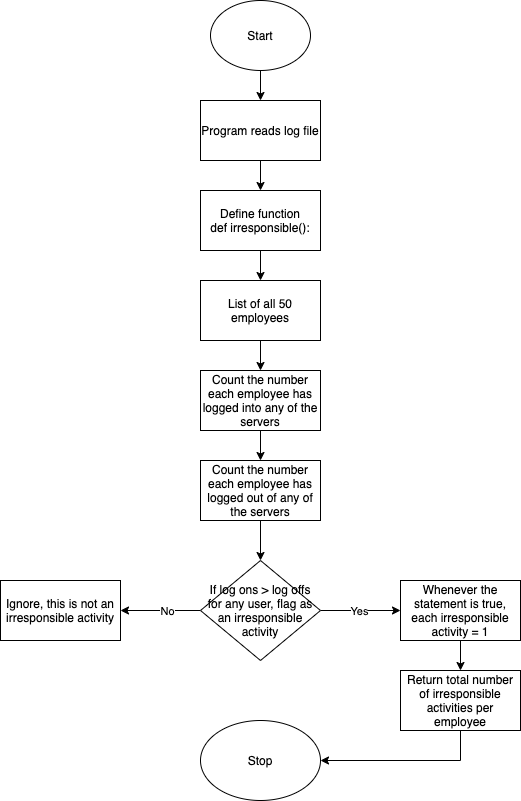

The diagram above was exported from draw.io. Its source (the exported page's mxGraphModel, read from the mxfile embedded in the PNG):
<mxGraphModel dx="1854" dy="920" grid="1" gridSize="10" guides="1" tooltips="1" connect="1" arrows="1" fold="1" page="1" pageScale="1" pageWidth="850" pageHeight="1100" math="0" shadow="0">
  <root>
    <mxCell id="0" />
    <mxCell id="1" parent="0" />
    <mxCell id="TfHPE4U7FyZPHhwVjRE5-3" value="" style="edgeStyle=orthogonalEdgeStyle;rounded=0;orthogonalLoop=1;jettySize=auto;html=1;" edge="1" parent="1" source="TfHPE4U7FyZPHhwVjRE5-1" target="TfHPE4U7FyZPHhwVjRE5-2">
      <mxGeometry relative="1" as="geometry" />
    </mxCell>
    <mxCell id="TfHPE4U7FyZPHhwVjRE5-1" value="Start" style="ellipse;whiteSpace=wrap;html=1;" vertex="1" parent="1">
      <mxGeometry x="390" y="20" width="100" height="70" as="geometry" />
    </mxCell>
    <mxCell id="TfHPE4U7FyZPHhwVjRE5-5" value="" style="edgeStyle=orthogonalEdgeStyle;rounded=0;orthogonalLoop=1;jettySize=auto;html=1;" edge="1" parent="1" source="TfHPE4U7FyZPHhwVjRE5-2" target="TfHPE4U7FyZPHhwVjRE5-4">
      <mxGeometry relative="1" as="geometry" />
    </mxCell>
    <mxCell id="TfHPE4U7FyZPHhwVjRE5-2" value="Program reads log file" style="whiteSpace=wrap;html=1;" vertex="1" parent="1">
      <mxGeometry x="380" y="120" width="120" height="60" as="geometry" />
    </mxCell>
    <mxCell id="TfHPE4U7FyZPHhwVjRE5-8" value="" style="edgeStyle=orthogonalEdgeStyle;rounded=0;orthogonalLoop=1;jettySize=auto;html=1;" edge="1" parent="1" source="TfHPE4U7FyZPHhwVjRE5-4" target="TfHPE4U7FyZPHhwVjRE5-7">
      <mxGeometry relative="1" as="geometry" />
    </mxCell>
    <mxCell id="TfHPE4U7FyZPHhwVjRE5-4" value="Define function&lt;br&gt;def irresponsible():" style="whiteSpace=wrap;html=1;" vertex="1" parent="1">
      <mxGeometry x="380" y="210" width="120" height="60" as="geometry" />
    </mxCell>
    <mxCell id="TfHPE4U7FyZPHhwVjRE5-10" value="" style="edgeStyle=orthogonalEdgeStyle;rounded=0;orthogonalLoop=1;jettySize=auto;html=1;" edge="1" parent="1" source="TfHPE4U7FyZPHhwVjRE5-7" target="TfHPE4U7FyZPHhwVjRE5-9">
      <mxGeometry relative="1" as="geometry" />
    </mxCell>
    <mxCell id="TfHPE4U7FyZPHhwVjRE5-7" value="List of all 50 employees" style="whiteSpace=wrap;html=1;" vertex="1" parent="1">
      <mxGeometry x="380" y="300" width="120" height="60" as="geometry" />
    </mxCell>
    <mxCell id="TfHPE4U7FyZPHhwVjRE5-12" value="" style="edgeStyle=orthogonalEdgeStyle;rounded=0;orthogonalLoop=1;jettySize=auto;html=1;" edge="1" parent="1" source="TfHPE4U7FyZPHhwVjRE5-9" target="TfHPE4U7FyZPHhwVjRE5-11">
      <mxGeometry relative="1" as="geometry" />
    </mxCell>
    <mxCell id="TfHPE4U7FyZPHhwVjRE5-9" value="Count the number each employee has logged into any of the servers" style="whiteSpace=wrap;html=1;" vertex="1" parent="1">
      <mxGeometry x="380" y="390" width="120" height="60" as="geometry" />
    </mxCell>
    <mxCell id="TfHPE4U7FyZPHhwVjRE5-14" value="" style="edgeStyle=orthogonalEdgeStyle;rounded=0;orthogonalLoop=1;jettySize=auto;html=1;" edge="1" parent="1" source="TfHPE4U7FyZPHhwVjRE5-11" target="TfHPE4U7FyZPHhwVjRE5-13">
      <mxGeometry relative="1" as="geometry" />
    </mxCell>
    <mxCell id="TfHPE4U7FyZPHhwVjRE5-11" value="Count the number each employee has logged out of any of the servers" style="whiteSpace=wrap;html=1;" vertex="1" parent="1">
      <mxGeometry x="380" y="480" width="120" height="60" as="geometry" />
    </mxCell>
    <mxCell id="TfHPE4U7FyZPHhwVjRE5-16" value="" style="edgeStyle=orthogonalEdgeStyle;rounded=0;orthogonalLoop=1;jettySize=auto;html=1;" edge="1" parent="1" source="TfHPE4U7FyZPHhwVjRE5-13" target="TfHPE4U7FyZPHhwVjRE5-15">
      <mxGeometry relative="1" as="geometry" />
    </mxCell>
    <mxCell id="TfHPE4U7FyZPHhwVjRE5-17" value="Yes" style="edgeLabel;html=1;align=center;verticalAlign=middle;resizable=0;points=[];" vertex="1" connectable="0" parent="TfHPE4U7FyZPHhwVjRE5-16">
      <mxGeometry x="-0.075" relative="1" as="geometry">
        <mxPoint as="offset" />
      </mxGeometry>
    </mxCell>
    <mxCell id="TfHPE4U7FyZPHhwVjRE5-19" value="" style="edgeStyle=orthogonalEdgeStyle;rounded=0;orthogonalLoop=1;jettySize=auto;html=1;" edge="1" parent="1" source="TfHPE4U7FyZPHhwVjRE5-13" target="TfHPE4U7FyZPHhwVjRE5-18">
      <mxGeometry relative="1" as="geometry" />
    </mxCell>
    <mxCell id="TfHPE4U7FyZPHhwVjRE5-20" value="No" style="edgeLabel;html=1;align=center;verticalAlign=middle;resizable=0;points=[];" vertex="1" connectable="0" parent="TfHPE4U7FyZPHhwVjRE5-19">
      <mxGeometry x="-0.15" relative="1" as="geometry">
        <mxPoint as="offset" />
      </mxGeometry>
    </mxCell>
    <mxCell id="TfHPE4U7FyZPHhwVjRE5-13" value="If log ons &amp;gt; log offs for any user, flag as an irresponsible activity" style="rhombus;whiteSpace=wrap;html=1;" vertex="1" parent="1">
      <mxGeometry x="380" y="580" width="120" height="100" as="geometry" />
    </mxCell>
    <mxCell id="TfHPE4U7FyZPHhwVjRE5-22" value="" style="edgeStyle=orthogonalEdgeStyle;rounded=0;orthogonalLoop=1;jettySize=auto;html=1;" edge="1" parent="1" source="TfHPE4U7FyZPHhwVjRE5-15" target="TfHPE4U7FyZPHhwVjRE5-21">
      <mxGeometry relative="1" as="geometry" />
    </mxCell>
    <mxCell id="TfHPE4U7FyZPHhwVjRE5-15" value="Whenever the statement is true, each irresponsible activity = 1" style="whiteSpace=wrap;html=1;" vertex="1" parent="1">
      <mxGeometry x="580" y="600" width="120" height="60" as="geometry" />
    </mxCell>
    <mxCell id="TfHPE4U7FyZPHhwVjRE5-18" value="Ignore, this is not an irresponsible activity" style="whiteSpace=wrap;html=1;" vertex="1" parent="1">
      <mxGeometry x="180" y="600" width="120" height="60" as="geometry" />
    </mxCell>
    <mxCell id="TfHPE4U7FyZPHhwVjRE5-24" value="" style="edgeStyle=orthogonalEdgeStyle;rounded=0;orthogonalLoop=1;jettySize=auto;html=1;" edge="1" parent="1" source="TfHPE4U7FyZPHhwVjRE5-21" target="TfHPE4U7FyZPHhwVjRE5-23">
      <mxGeometry relative="1" as="geometry">
        <Array as="points">
          <mxPoint x="640" y="780" />
        </Array>
      </mxGeometry>
    </mxCell>
    <mxCell id="TfHPE4U7FyZPHhwVjRE5-21" value="Return total number of irresponsible activities per employee" style="whiteSpace=wrap;html=1;" vertex="1" parent="1">
      <mxGeometry x="580" y="690" width="120" height="60" as="geometry" />
    </mxCell>
    <mxCell id="TfHPE4U7FyZPHhwVjRE5-23" value="Stop" style="ellipse;whiteSpace=wrap;html=1;" vertex="1" parent="1">
      <mxGeometry x="380" y="740" width="120" height="80" as="geometry" />
    </mxCell>
  </root>
</mxGraphModel>